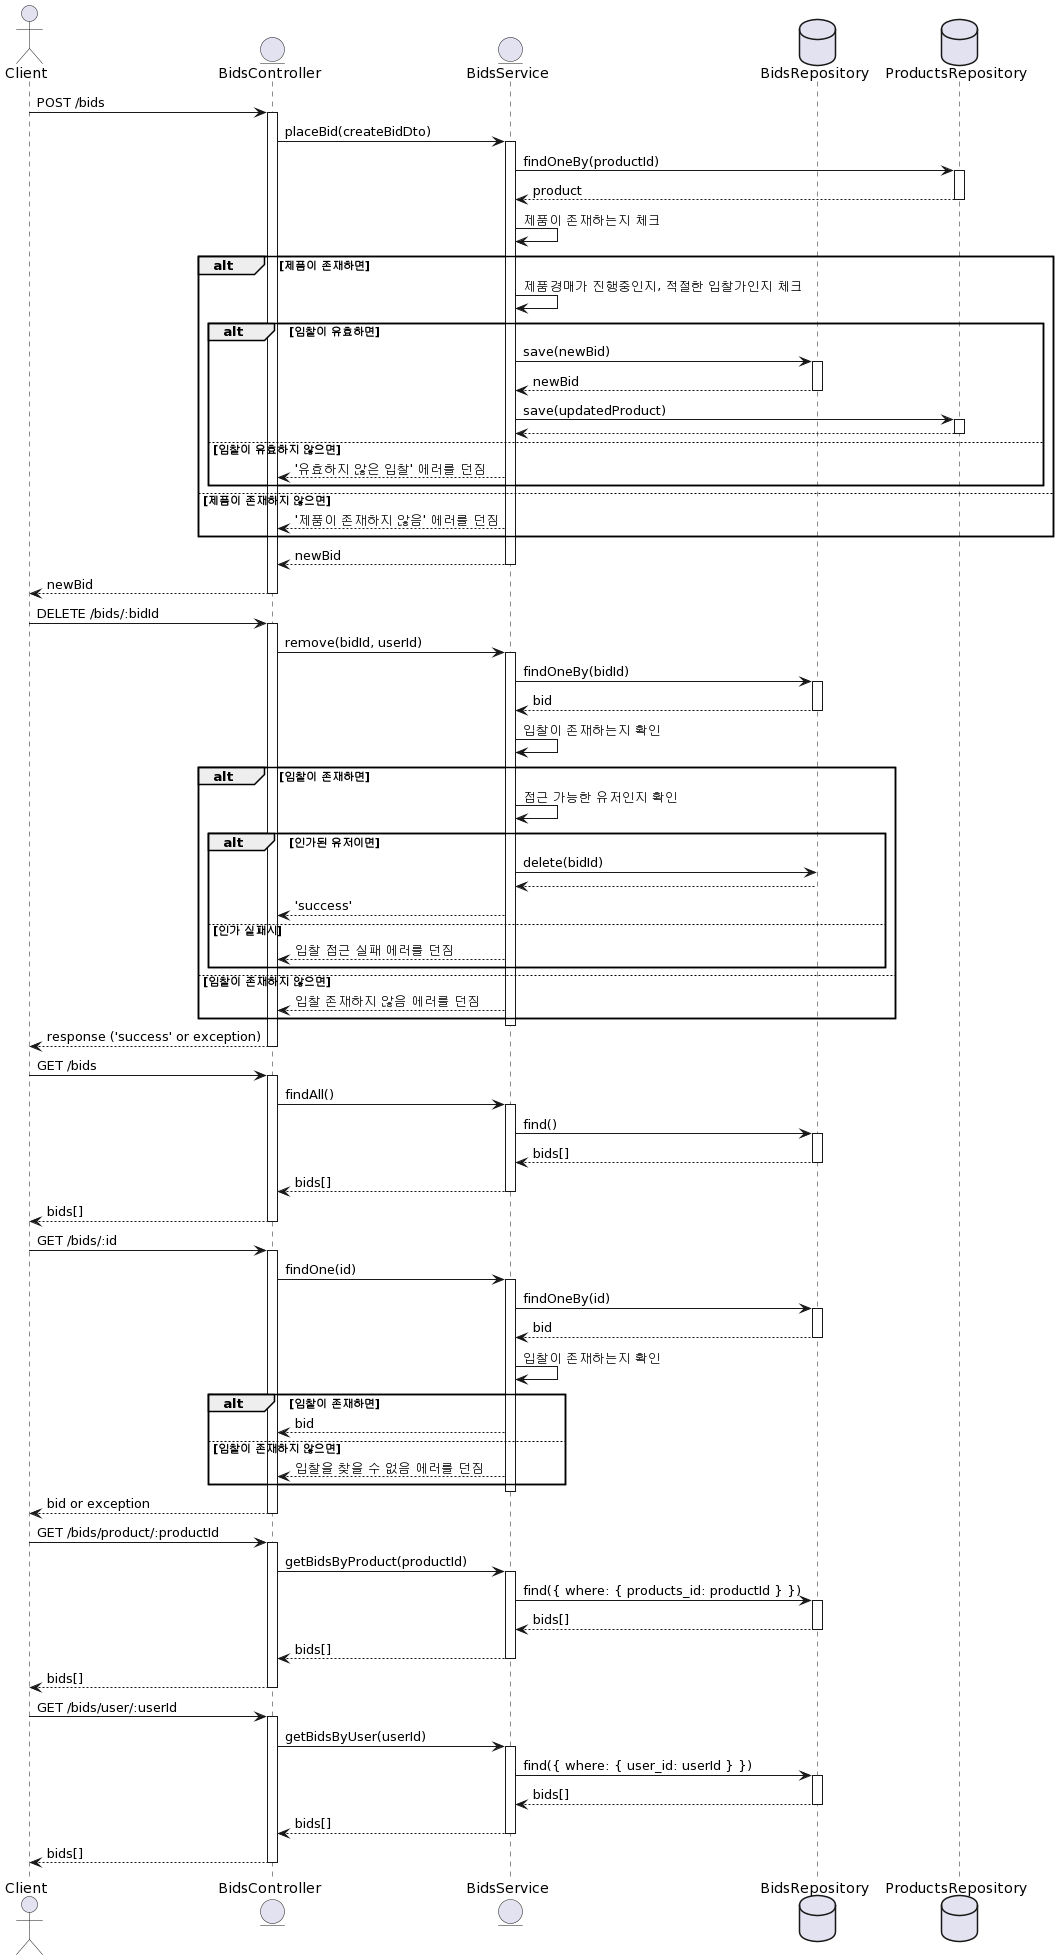

The diagram above was rendered by PlantUML. Its source (embedded in the PNG):
@startuml
actor Client

entity "BidsController" as Controller

entity "BidsService" as Service

database "BidsRepository" as BidsRepo
database "ProductsRepository" as ProductsRepo

' placeBid
Client -> Controller : POST /bids
activate Controller
Controller -> Service : placeBid(createBidDto)
activate Service
Service -> ProductsRepo : findOneBy(productId)
activate ProductsRepo
ProductsRepo --> Service : product
deactivate ProductsRepo
Service -> Service : 제품이 존재하는지 체크
alt 제품이 존재하면
  Service -> Service : 제품경매가 진행중인지, 적절한 입찰가인지 체크
  alt 입찰이 유효하면
    Service -> BidsRepo : save(newBid)
    activate BidsRepo
    BidsRepo --> Service : newBid
    deactivate BidsRepo
    Service -> ProductsRepo : save(updatedProduct)
    activate ProductsRepo
    ProductsRepo --> Service
    deactivate ProductsRepo
  else 입찰이 유효하지 않으면
    Service --> Controller : '유효하지 않은 입찰' 에러를 던짐
  end
else 제품이 존재하지 않으면
  Service --> Controller : '제품이 존재하지 않음' 에러를 던짐
end
Service --> Controller : newBid
deactivate Service
Controller --> Client : newBid
deactivate Controller

' Remove
Client -> Controller : DELETE /bids/:bidId
activate Controller
Controller -> Service : remove(bidId, userId)
activate Service
Service -> BidsRepo : findOneBy(bidId)
activate BidsRepo
BidsRepo --> Service : bid
deactivate BidsRepo
Service -> Service : 입찰이 존재하는지 확인
alt 입찰이 존재하면
  Service -> Service : 접근 가능한 유저인지 확인
  alt 인가된 유저이면
    Service -> BidsRepo : delete(bidId)
    BidsRepo --> Service
    Service --> Controller : 'success'
  else 인가 실패시
    Service --> Controller : 입찰 접근 실패 에러를 던짐
  end
else 입찰이 존재하지 않으면
  Service --> Controller : 입찰 존재하지 않음 에러를 던짐
end
deactivate Service
Controller --> Client : response ('success' or exception)
deactivate Controller


' Find All
Client -> Controller : GET /bids
activate Controller
Controller -> Service : findAll()
activate Service
Service -> BidsRepo : find()
activate BidsRepo
BidsRepo --> Service : bids[]
deactivate BidsRepo
Service --> Controller : bids[]
deactivate Service
Controller --> Client : bids[]
deactivate Controller

' Find One
Client -> Controller : GET /bids/:id
activate Controller
Controller -> Service : findOne(id)
activate Service
Service -> BidsRepo : findOneBy(id)
activate BidsRepo
BidsRepo --> Service : bid
deactivate BidsRepo
Service -> Service : 입찰이 존재하는지 확인
alt 입찰이 존재하면
  Service --> Controller : bid
else 입찰이 존재하지 않으면
  Service --> Controller : 입찰을 찾을 수 없음 에러를 던짐
end
deactivate Service
Controller --> Client : bid or exception
deactivate Controller

' Get Bids By Product
Client -> Controller : GET /bids/product/:productId
activate Controller
Controller -> Service : getBidsByProduct(productId)
activate Service
Service -> BidsRepo : find({ where: { products_id: productId } })
activate BidsRepo
BidsRepo --> Service : bids[]
deactivate BidsRepo
Service --> Controller : bids[]
deactivate Service
Controller --> Client : bids[]
deactivate Controller

' Get Bids By User
Client -> Controller : GET /bids/user/:userId
activate Controller
Controller -> Service : getBidsByUser(userId)
activate Service
Service -> BidsRepo : find({ where: { user_id: userId } })
activate BidsRepo
BidsRepo --> Service : bids[]
deactivate BidsRepo
Service --> Controller : bids[]
deactivate Service
Controller --> Client : bids[]
deactivate Controller
@enduml